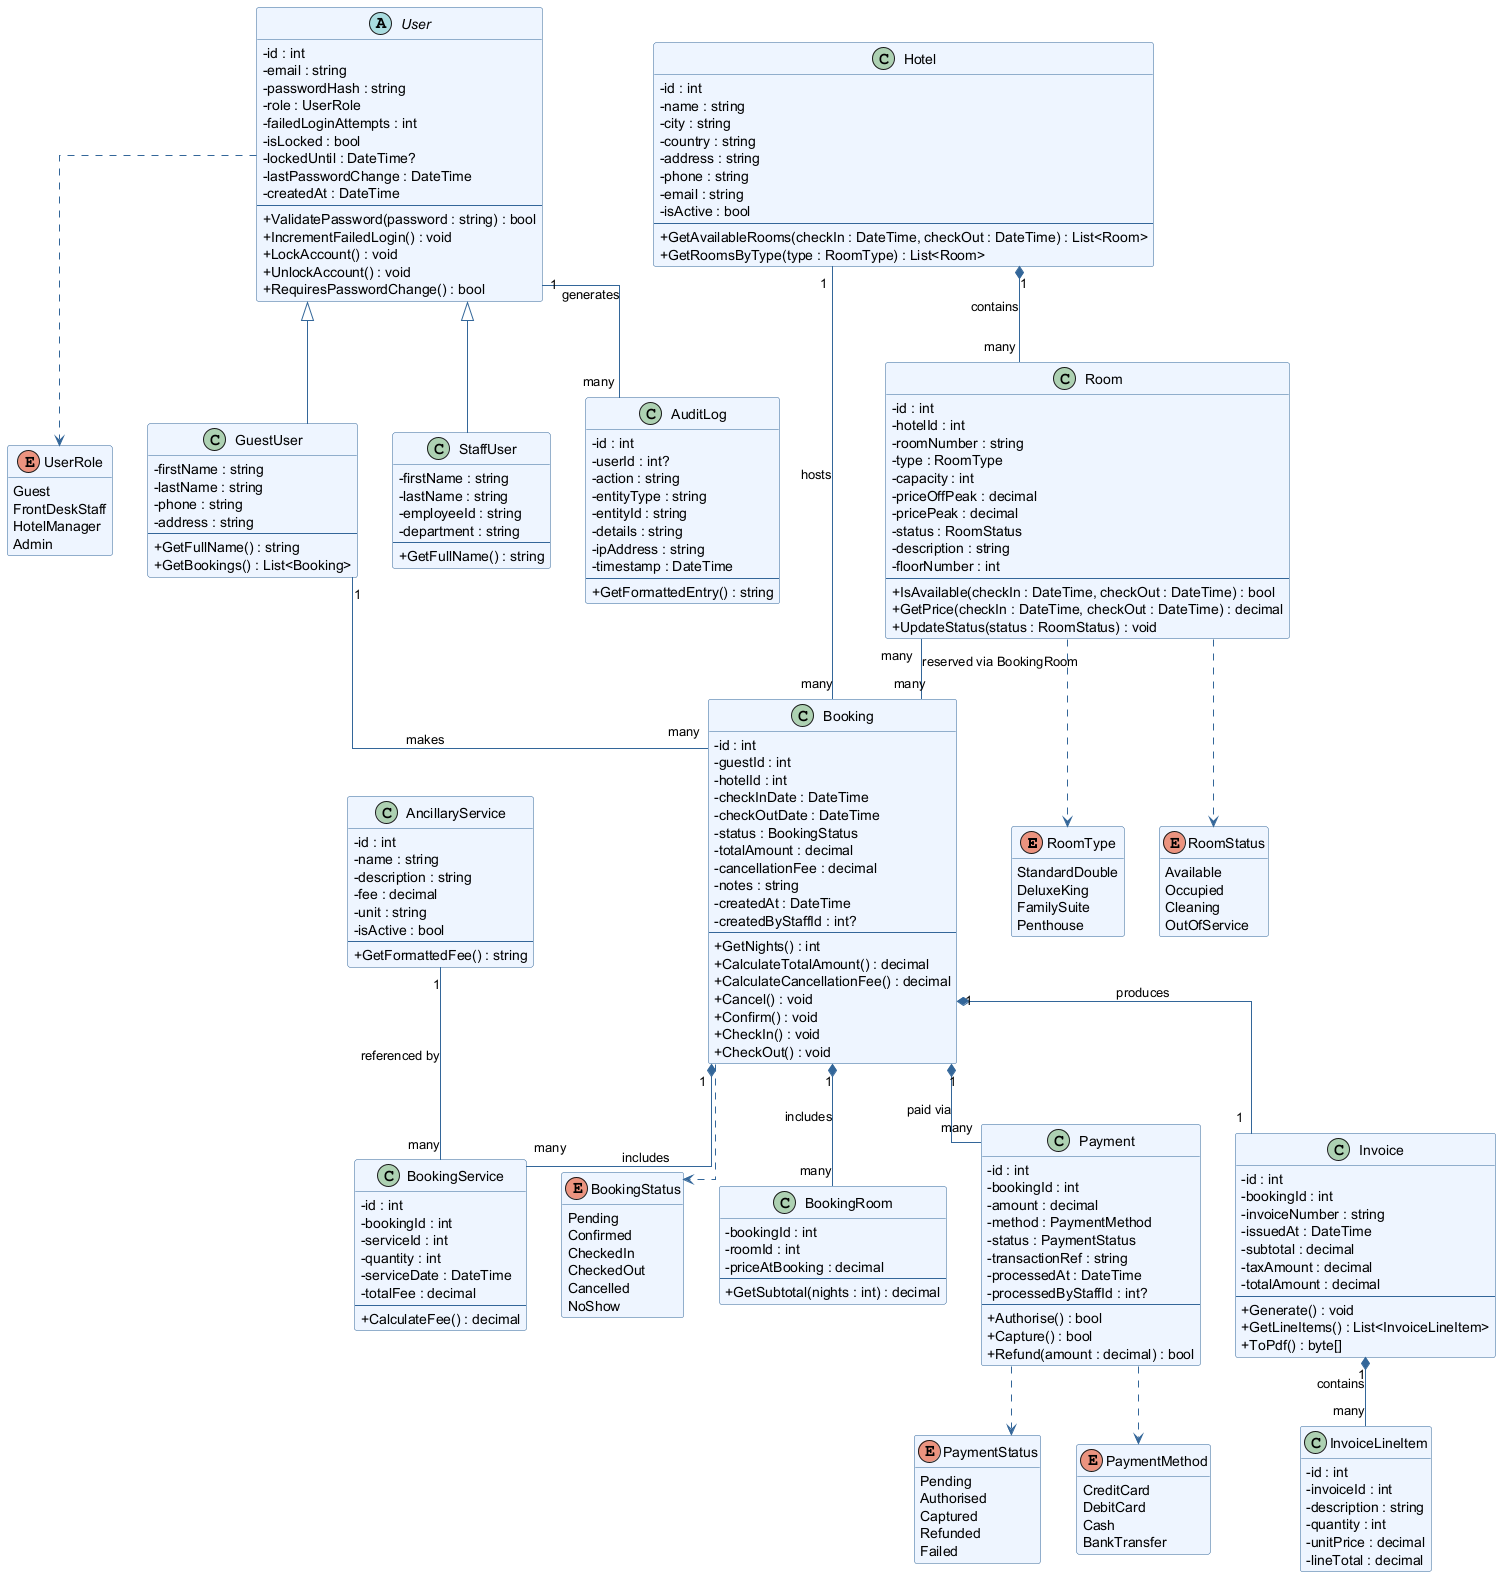

The diagram above was rendered by PlantUML. Its source (embedded in the PNG):
@startuml HMS_ClassDiagram
' Author: Aslan

skinparam classAttributeIconSize 0
skinparam class {
  BackgroundColor #EEF5FF
  BorderColor #336699
  ArrowColor #336699
}
skinparam enum {
  BackgroundColor #FFF8E7
  BorderColor #CC8800
}
skinparam linetype ortho
hide empty methods

' ═══════════════════════════════════════
' ENUMERATIONS
' ═══════════════════════════════════════

enum RoomType {
  StandardDouble
  DeluxeKing
  FamilySuite
  Penthouse
}

enum RoomStatus {
  Available
  Occupied
  Cleaning
  OutOfService
}

enum BookingStatus {
  Pending
  Confirmed
  CheckedIn
  CheckedOut
  Cancelled
  NoShow
}

enum UserRole {
  Guest
  FrontDeskStaff
  HotelManager
  Admin
}

enum PaymentStatus {
  Pending
  Authorised
  Captured
  Refunded
  Failed
}

enum PaymentMethod {
  CreditCard
  DebitCard
  Cash
  BankTransfer
}

' ═══════════════════════════════════════
' USER HIERARCHY
' ═══════════════════════════════════════

abstract class User {
  - id : int
  - email : string
  - passwordHash : string
  - role : UserRole
  - failedLoginAttempts : int
  - isLocked : bool
  - lockedUntil : DateTime?
  - lastPasswordChange : DateTime
  - createdAt : DateTime
  --
  + ValidatePassword(password : string) : bool
  + IncrementFailedLogin() : void
  + LockAccount() : void
  + UnlockAccount() : void
  + RequiresPasswordChange() : bool
}

class GuestUser {
  - firstName : string
  - lastName : string
  - phone : string
  - address : string
  --
  + GetFullName() : string
  + GetBookings() : List<Booking>
}

class StaffUser {
  - firstName : string
  - lastName : string
  - employeeId : string
  - department : string
  --
  + GetFullName() : string
}

User <|-- GuestUser
User <|-- StaffUser

' ═══════════════════════════════════════
' HOTEL & ROOM
' ═══════════════════════════════════════

class Hotel {
  - id : int
  - name : string
  - city : string
  - country : string
  - address : string
  - phone : string
  - email : string
  - isActive : bool
  --
  + GetAvailableRooms(checkIn : DateTime, checkOut : DateTime) : List<Room>
  + GetRoomsByType(type : RoomType) : List<Room>
}

class Room {
  - id : int
  - hotelId : int
  - roomNumber : string
  - type : RoomType
  - capacity : int
  - priceOffPeak : decimal
  - pricePeak : decimal
  - status : RoomStatus
  - description : string
  - floorNumber : int
  --
  + IsAvailable(checkIn : DateTime, checkOut : DateTime) : bool
  + GetPrice(checkIn : DateTime, checkOut : DateTime) : decimal
  + UpdateStatus(status : RoomStatus) : void
}

Hotel "1" *-- "many" Room : contains

' ═══════════════════════════════════════
' BOOKING
' ═══════════════════════════════════════

class Booking {
  - id : int
  - guestId : int
  - hotelId : int
  - checkInDate : DateTime
  - checkOutDate : DateTime
  - status : BookingStatus
  - totalAmount : decimal
  - cancellationFee : decimal
  - notes : string
  - createdAt : DateTime
  - createdByStaffId : int?
  --
  + GetNights() : int
  + CalculateTotalAmount() : decimal
  + CalculateCancellationFee() : decimal
  + Cancel() : void
  + Confirm() : void
  + CheckIn() : void
  + CheckOut() : void
}

class BookingRoom {
  - bookingId : int
  - roomId : int
  - priceAtBooking : decimal
  --
  + GetSubtotal(nights : int) : decimal
}

class BookingService {
  - id : int
  - bookingId : int
  - serviceId : int
  - quantity : int
  - serviceDate : DateTime
  - totalFee : decimal
  --
  + CalculateFee() : decimal
}

GuestUser "1" -- "many" Booking : makes
Hotel "1" -- "many" Booking : hosts
Booking "1" *-- "many" BookingRoom : includes
Booking "1" *-- "many" BookingService : includes

' ═══════════════════════════════════════
' ANCILLARY SERVICES
' ═══════════════════════════════════════

class AncillaryService {
  - id : int
  - name : string
  - description : string
  - fee : decimal
  - unit : string
  - isActive : bool
  --
  + GetFormattedFee() : string
}

Room "many" -- "many" Booking : reserved via BookingRoom
AncillaryService "1" -- "many" BookingService : referenced by

' ═══════════════════════════════════════
' PAYMENT & INVOICE
' ═══════════════════════════════════════

class Payment {
  - id : int
  - bookingId : int
  - amount : decimal
  - method : PaymentMethod
  - status : PaymentStatus
  - transactionRef : string
  - processedAt : DateTime
  - processedByStaffId : int?
  --
  + Authorise() : bool
  + Capture() : bool
  + Refund(amount : decimal) : bool
}

class Invoice {
  - id : int
  - bookingId : int
  - invoiceNumber : string
  - issuedAt : DateTime
  - subtotal : decimal
  - taxAmount : decimal
  - totalAmount : decimal
  --
  + Generate() : void
  + GetLineItems() : List<InvoiceLineItem>
  + ToPdf() : byte[]
}

class InvoiceLineItem {
  - id : int
  - invoiceId : int
  - description : string
  - quantity : int
  - unitPrice : decimal
  - lineTotal : decimal
}

Booking "1" *-- "many" Payment : paid via
Booking "1" *-- "1" Invoice : produces
Invoice "1" *-- "many" InvoiceLineItem : contains

' ═══════════════════════════════════════
' AUDIT LOG
' ═══════════════════════════════════════

class AuditLog {
  - id : int
  - userId : int?
  - action : string
  - entityType : string
  - entityId : string
  - details : string
  - ipAddress : string
  - timestamp : DateTime
  --
  + GetFormattedEntry() : string
}

User "1" -- "many" AuditLog : generates

' ═══════════════════════════════════════
' ENUMS USED BY CLASSES
' ═══════════════════════════════════════

Room ..> RoomType
Room ..> RoomStatus
Booking ..> BookingStatus
User ..> UserRole
Payment ..> PaymentStatus
Payment ..> PaymentMethod

@enduml